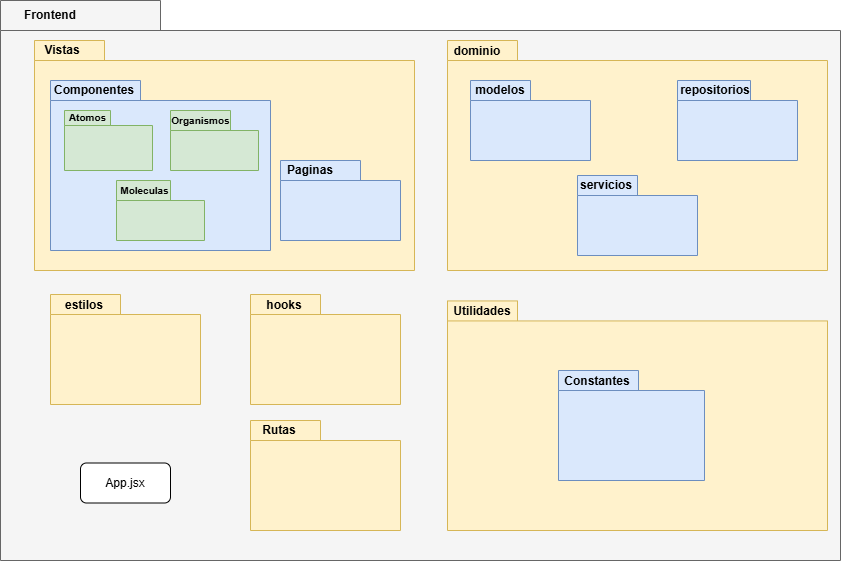

The diagram above was exported from draw.io. Its source (the exported page's mxGraphModel, read from the mxfile embedded in the PNG):
<mxGraphModel dx="1216" dy="671" grid="1" gridSize="10" guides="1" tooltips="1" connect="1" arrows="1" fold="1" page="1" pageScale="1" pageWidth="827" pageHeight="1169" math="0" shadow="0">
  <root>
    <mxCell id="0" />
    <mxCell id="1" parent="0" />
    <mxCell id="PTKJ4Elnub0UXuDZOlAt-1" value="" style="shape=folder;fontStyle=1;spacingTop=10;tabWidth=160;tabHeight=30;tabPosition=left;html=1;whiteSpace=wrap;fillColor=#f5f5f5;strokeColor=#666666;fontColor=#333333;" vertex="1" parent="1">
      <mxGeometry y="40" width="840" height="560" as="geometry" />
    </mxCell>
    <mxCell id="PTKJ4Elnub0UXuDZOlAt-6" value="" style="shape=folder;fontStyle=1;spacingTop=10;tabWidth=70;tabHeight=20;tabPosition=left;html=1;whiteSpace=wrap;fillColor=#fff2cc;strokeColor=#d6b656;" vertex="1" parent="1">
      <mxGeometry x="34" y="80" width="380" height="230" as="geometry" />
    </mxCell>
    <mxCell id="PTKJ4Elnub0UXuDZOlAt-7" value="" style="shape=folder;fontStyle=1;spacingTop=10;tabWidth=70;tabHeight=20;tabPosition=left;html=1;whiteSpace=wrap;fillColor=#fff2cc;strokeColor=#d6b656;" vertex="1" parent="1">
      <mxGeometry x="447" y="80" width="380" height="230" as="geometry" />
    </mxCell>
    <mxCell id="PTKJ4Elnub0UXuDZOlAt-13" value="&lt;span style=&quot;font-weight: 700;&quot;&gt;Vistas&lt;/span&gt;" style="text;html=1;align=center;verticalAlign=middle;whiteSpace=wrap;rounded=0;" vertex="1" parent="1">
      <mxGeometry x="32" y="75" width="60" height="30" as="geometry" />
    </mxCell>
    <mxCell id="PTKJ4Elnub0UXuDZOlAt-14" value="&lt;span style=&quot;font-weight: 700;&quot;&gt;dominio&lt;/span&gt;" style="text;html=1;align=center;verticalAlign=middle;whiteSpace=wrap;rounded=0;" vertex="1" parent="1">
      <mxGeometry x="447" y="76" width="60" height="30" as="geometry" />
    </mxCell>
    <mxCell id="PTKJ4Elnub0UXuDZOlAt-15" value="" style="shape=folder;fontStyle=1;spacingTop=10;tabWidth=90;tabHeight=20;tabPosition=left;html=1;whiteSpace=wrap;fillColor=#dae8fc;strokeColor=#6c8ebf;" vertex="1" parent="1">
      <mxGeometry x="50" y="120" width="220" height="170" as="geometry" />
    </mxCell>
    <mxCell id="PTKJ4Elnub0UXuDZOlAt-16" value="" style="shape=folder;fontStyle=1;spacingTop=10;tabWidth=60;tabHeight=20;tabPosition=left;html=1;whiteSpace=wrap;fillColor=#dae8fc;strokeColor=#6c8ebf;" vertex="1" parent="1">
      <mxGeometry x="470" y="120" width="120" height="80" as="geometry" />
    </mxCell>
    <mxCell id="PTKJ4Elnub0UXuDZOlAt-17" value="" style="shape=folder;fontStyle=1;spacingTop=10;tabWidth=73;tabHeight=20;tabPosition=left;html=1;whiteSpace=wrap;fillColor=#dae8fc;strokeColor=#6c8ebf;" vertex="1" parent="1">
      <mxGeometry x="677" y="120" width="120" height="80" as="geometry" />
    </mxCell>
    <mxCell id="PTKJ4Elnub0UXuDZOlAt-18" value="" style="shape=folder;fontStyle=1;spacingTop=10;tabWidth=60;tabHeight=20;tabPosition=left;html=1;whiteSpace=wrap;fillColor=#dae8fc;strokeColor=#6c8ebf;" vertex="1" parent="1">
      <mxGeometry x="577" y="215" width="120" height="80" as="geometry" />
    </mxCell>
    <mxCell id="PTKJ4Elnub0UXuDZOlAt-19" value="&lt;span style=&quot;font-weight: 700;&quot;&gt;modelos&lt;/span&gt;" style="text;html=1;align=center;verticalAlign=middle;whiteSpace=wrap;rounded=0;" vertex="1" parent="1">
      <mxGeometry x="470" y="115" width="60" height="30" as="geometry" />
    </mxCell>
    <mxCell id="PTKJ4Elnub0UXuDZOlAt-20" value="&lt;span style=&quot;font-weight: 700;&quot;&gt;repositorios&lt;/span&gt;" style="text;html=1;align=center;verticalAlign=middle;whiteSpace=wrap;rounded=0;" vertex="1" parent="1">
      <mxGeometry x="685" y="115" width="60" height="30" as="geometry" />
    </mxCell>
    <mxCell id="PTKJ4Elnub0UXuDZOlAt-21" value="&lt;span style=&quot;font-weight: 700;&quot;&gt;servicios&lt;/span&gt;" style="text;html=1;align=center;verticalAlign=middle;whiteSpace=wrap;rounded=0;" vertex="1" parent="1">
      <mxGeometry x="576" y="210" width="60" height="30" as="geometry" />
    </mxCell>
    <mxCell id="PTKJ4Elnub0UXuDZOlAt-22" value="" style="shape=folder;fontStyle=1;spacingTop=10;tabWidth=80;tabHeight=20;tabPosition=left;html=1;whiteSpace=wrap;fillColor=#dae8fc;strokeColor=#6c8ebf;" vertex="1" parent="1">
      <mxGeometry x="280" y="200" width="120" height="80" as="geometry" />
    </mxCell>
    <mxCell id="PTKJ4Elnub0UXuDZOlAt-23" value="&lt;span style=&quot;font-weight: 700;&quot;&gt;Componentes&lt;/span&gt;" style="text;html=1;align=center;verticalAlign=middle;whiteSpace=wrap;rounded=0;" vertex="1" parent="1">
      <mxGeometry x="64" y="115" width="60" height="30" as="geometry" />
    </mxCell>
    <mxCell id="PTKJ4Elnub0UXuDZOlAt-24" value="&lt;span style=&quot;font-weight: 700;&quot;&gt;Paginas&lt;/span&gt;" style="text;html=1;align=center;verticalAlign=middle;whiteSpace=wrap;rounded=0;" vertex="1" parent="1">
      <mxGeometry x="280" y="195" width="60" height="30" as="geometry" />
    </mxCell>
    <mxCell id="PTKJ4Elnub0UXuDZOlAt-26" value="" style="shape=folder;fontStyle=1;spacingTop=10;tabWidth=54;tabHeight=20;tabPosition=left;html=1;whiteSpace=wrap;fillColor=#d5e8d4;strokeColor=#82b366;" vertex="1" parent="1">
      <mxGeometry x="116" y="220" width="88" height="60" as="geometry" />
    </mxCell>
    <mxCell id="PTKJ4Elnub0UXuDZOlAt-27" value="" style="shape=folder;fontStyle=1;spacingTop=10;tabWidth=60;tabHeight=20;tabPosition=left;html=1;whiteSpace=wrap;fillColor=#d5e8d4;strokeColor=#82b366;" vertex="1" parent="1">
      <mxGeometry x="170" y="150" width="88" height="60" as="geometry" />
    </mxCell>
    <mxCell id="PTKJ4Elnub0UXuDZOlAt-28" value="" style="shape=folder;fontStyle=1;spacingTop=10;tabWidth=46;tabHeight=15;tabPosition=left;html=1;whiteSpace=wrap;fillColor=#d5e8d4;strokeColor=#82b366;" vertex="1" parent="1">
      <mxGeometry x="64" y="150" width="88" height="60" as="geometry" />
    </mxCell>
    <mxCell id="PTKJ4Elnub0UXuDZOlAt-29" value="&lt;span style=&quot;font-weight: 700;&quot;&gt;&lt;font style=&quot;font-size: 10px;&quot;&gt;Atomos&lt;/font&gt;&lt;/span&gt;" style="text;html=1;align=center;verticalAlign=middle;whiteSpace=wrap;rounded=0;" vertex="1" parent="1">
      <mxGeometry x="69" y="144" width="37" height="25" as="geometry" />
    </mxCell>
    <mxCell id="PTKJ4Elnub0UXuDZOlAt-30" value="&lt;span style=&quot;font-weight: 700;&quot;&gt;&lt;font style=&quot;font-size: 10px;&quot;&gt;Moleculas&lt;/font&gt;&lt;/span&gt;" style="text;html=1;align=center;verticalAlign=middle;whiteSpace=wrap;rounded=0;" vertex="1" parent="1">
      <mxGeometry x="126" y="217" width="37" height="25" as="geometry" />
    </mxCell>
    <mxCell id="PTKJ4Elnub0UXuDZOlAt-31" value="&lt;span style=&quot;font-weight: 700;&quot;&gt;&lt;font style=&quot;font-size: 10px;&quot;&gt;Organismos&lt;/font&gt;&lt;/span&gt;" style="text;html=1;align=center;verticalAlign=middle;whiteSpace=wrap;rounded=0;" vertex="1" parent="1">
      <mxGeometry x="182" y="147.5" width="37" height="25" as="geometry" />
    </mxCell>
    <mxCell id="PTKJ4Elnub0UXuDZOlAt-33" value="App.jsx" style="rounded=1;whiteSpace=wrap;html=1;" vertex="1" parent="1">
      <mxGeometry x="80" y="502.5" width="90" height="40" as="geometry" />
    </mxCell>
    <mxCell id="PTKJ4Elnub0UXuDZOlAt-34" value="&lt;span style=&quot;font-weight: 700;&quot;&gt;Frontend&lt;/span&gt;" style="text;html=1;align=center;verticalAlign=middle;whiteSpace=wrap;rounded=0;" vertex="1" parent="1">
      <mxGeometry x="20" y="40" width="60" height="30" as="geometry" />
    </mxCell>
    <mxCell id="PTKJ4Elnub0UXuDZOlAt-37" value="" style="group" vertex="1" connectable="0" parent="1">
      <mxGeometry x="249" y="455" width="151" height="115" as="geometry" />
    </mxCell>
    <mxCell id="PTKJ4Elnub0UXuDZOlAt-4" value="" style="shape=folder;fontStyle=1;spacingTop=10;tabWidth=70;tabHeight=20;tabPosition=left;html=1;whiteSpace=wrap;fillColor=#fff2cc;strokeColor=#d6b656;" vertex="1" parent="PTKJ4Elnub0UXuDZOlAt-37">
      <mxGeometry x="1" y="5" width="150" height="110" as="geometry" />
    </mxCell>
    <mxCell id="PTKJ4Elnub0UXuDZOlAt-10" value="&lt;span style=&quot;font-weight: 700;&quot;&gt;Rutas&lt;/span&gt;" style="text;html=1;align=center;verticalAlign=middle;whiteSpace=wrap;rounded=0;" vertex="1" parent="PTKJ4Elnub0UXuDZOlAt-37">
      <mxGeometry width="60" height="30" as="geometry" />
    </mxCell>
    <mxCell id="PTKJ4Elnub0UXuDZOlAt-35" value="" style="group" vertex="1" connectable="0" parent="1">
      <mxGeometry x="50" y="330" width="150" height="114" as="geometry" />
    </mxCell>
    <mxCell id="PTKJ4Elnub0UXuDZOlAt-2" value="" style="shape=folder;fontStyle=1;spacingTop=10;tabWidth=70;tabHeight=20;tabPosition=left;html=1;whiteSpace=wrap;fillColor=#fff2cc;strokeColor=#d6b656;" vertex="1" parent="PTKJ4Elnub0UXuDZOlAt-35">
      <mxGeometry y="4" width="150" height="110" as="geometry" />
    </mxCell>
    <mxCell id="PTKJ4Elnub0UXuDZOlAt-8" value="&lt;span style=&quot;font-weight: 700;&quot;&gt;estilos&lt;/span&gt;" style="text;html=1;align=center;verticalAlign=middle;whiteSpace=wrap;rounded=0;" vertex="1" parent="PTKJ4Elnub0UXuDZOlAt-35">
      <mxGeometry x="4" width="60" height="30" as="geometry" />
    </mxCell>
    <mxCell id="PTKJ4Elnub0UXuDZOlAt-41" value="" style="group" vertex="1" connectable="0" parent="1">
      <mxGeometry x="250" y="330" width="150" height="114" as="geometry" />
    </mxCell>
    <mxCell id="PTKJ4Elnub0UXuDZOlAt-3" value="" style="shape=folder;fontStyle=1;spacingTop=10;tabWidth=70;tabHeight=20;tabPosition=left;html=1;whiteSpace=wrap;fillColor=#fff2cc;strokeColor=#d6b656;" vertex="1" parent="PTKJ4Elnub0UXuDZOlAt-41">
      <mxGeometry y="4" width="150" height="110" as="geometry" />
    </mxCell>
    <mxCell id="PTKJ4Elnub0UXuDZOlAt-9" value="&lt;span style=&quot;font-weight: 700;&quot;&gt;hooks&lt;/span&gt;" style="text;html=1;align=center;verticalAlign=middle;whiteSpace=wrap;rounded=0;" vertex="1" parent="PTKJ4Elnub0UXuDZOlAt-41">
      <mxGeometry x="3.5" width="60" height="30" as="geometry" />
    </mxCell>
    <mxCell id="PTKJ4Elnub0UXuDZOlAt-42" value="" style="group" vertex="1" connectable="0" parent="1">
      <mxGeometry x="406" y="320" width="421" height="250" as="geometry" />
    </mxCell>
    <mxCell id="PTKJ4Elnub0UXuDZOlAt-5" value="" style="shape=folder;fontStyle=1;spacingTop=10;tabWidth=70;tabHeight=20;tabPosition=left;html=1;whiteSpace=wrap;fillColor=#fff2cc;strokeColor=#d6b656;" vertex="1" parent="PTKJ4Elnub0UXuDZOlAt-42">
      <mxGeometry x="41" y="20.434782608695627" width="380" height="229.56521739130434" as="geometry" />
    </mxCell>
    <mxCell id="PTKJ4Elnub0UXuDZOlAt-12" value="&lt;span style=&quot;font-weight: 700;&quot;&gt;Utilidades&lt;/span&gt;" style="text;html=1;align=center;verticalAlign=middle;whiteSpace=wrap;rounded=0;" vertex="1" parent="PTKJ4Elnub0UXuDZOlAt-42">
      <mxGeometry width="152" height="62.60869565217392" as="geometry" />
    </mxCell>
    <mxCell id="PTKJ4Elnub0UXuDZOlAt-43" value="" style="shape=folder;fontStyle=1;spacingTop=10;tabWidth=80;tabHeight=20;tabPosition=left;html=1;whiteSpace=wrap;fillColor=#dae8fc;strokeColor=#6c8ebf;" vertex="1" parent="PTKJ4Elnub0UXuDZOlAt-42">
      <mxGeometry x="152" y="90" width="146" height="110" as="geometry" />
    </mxCell>
    <mxCell id="PTKJ4Elnub0UXuDZOlAt-44" value="&lt;span style=&quot;font-weight: 700;&quot;&gt;Constantes&lt;/span&gt;" style="text;html=1;align=center;verticalAlign=middle;whiteSpace=wrap;rounded=0;" vertex="1" parent="PTKJ4Elnub0UXuDZOlAt-42">
      <mxGeometry x="161" y="86" width="60" height="30" as="geometry" />
    </mxCell>
  </root>
</mxGraphModel>